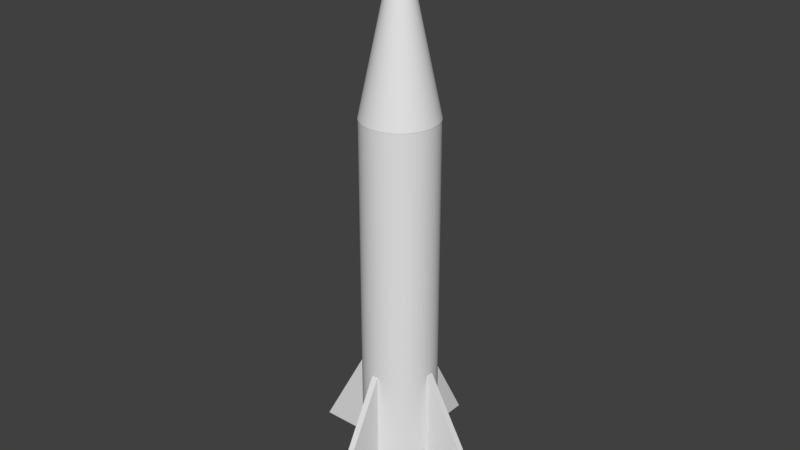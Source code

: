 # Source: Missile.blend  (saved by Blender 2.79.0; exported with 4.5.12 LTS)
import bpy
from mathutils import Matrix  # noqa: F401  (used for matrix-valued properties, if any)

bpy.ops.wm.read_factory_settings(use_empty=True)
scene = bpy.context.scene
scene.name = 'Scene'

# ---- collections
col_collection_1 = bpy.data.collections.new('Collection 1'); scene.collection.children.link(col_collection_1)

# ---- world
world_world = bpy.data.worlds.new('World'); scene.world = world_world
world_world.color = (0.05088, 0.05088, 0.05088)
world_world.use_sun_shadow = False
world_world.sun_shadow_jitter_overblur = 0.0
world_world.cycles.sampling_method = 'MANUAL'

# ---- meshes
me_cube_002 = bpy.data.meshes.new('Cube.002')
me_cube_002.from_pydata([(-0.9284, -0.8839, -0.9804), (-0.3679, -0.8839, 1.203), (-0.9284, 0.8839, -0.9804), (-0.3679, 0.8839, 1.203), (0.9284, -0.8839, -0.9804), (0.3679, -0.8839, 1.203), (0.9284, 0.8839, -0.9804), (0.3679, 0.8839, 1.203)], [], [(0, 1, 3, 2), (2, 3, 7, 6), (6, 7, 5, 4), (4, 5, 1, 0), (2, 6, 4, 0), (7, 3, 1, 5)])
me_cube_002.use_remesh_preserve_volume = False
me_cube_002.use_remesh_preserve_attributes = False
me_cube_002.use_mirror_vertex_groups = False
me_cube_002.update()
me_cube_001 = bpy.data.meshes.new('Cube.001')
me_cube_001.from_pydata([(-0.9284, -0.8839, -0.9804), (-0.3679, -0.8839, 1.203), (-0.9284, 0.8839, -0.9804), (-0.3679, 0.8839, 1.203), (0.9284, -0.8839, -0.9804), (0.3679, -0.8839, 1.203), (0.9284, 0.8839, -0.9804), (0.3679, 0.8839, 1.203)], [], [(0, 1, 3, 2), (2, 3, 7, 6), (6, 7, 5, 4), (4, 5, 1, 0), (2, 6, 4, 0), (7, 3, 1, 5)])
me_cube_001.use_remesh_preserve_volume = False
me_cube_001.use_remesh_preserve_attributes = False
me_cube_001.use_mirror_vertex_groups = False
me_cube_001.update()
me_cone = bpy.data.meshes.new('Cone')
me_cone.from_pydata([(0.0, 1.0, -1.0), (0.06279, 0.998, -1.0), (0.1253, 0.9921, -1.0), (0.1874, 0.9823, -1.0), (0.2487, 0.9686, -1.0), (0.309, 0.9511, -1.0), (0.3681, 0.9298, -1.0), (0.4258, 0.9048, -1.0), (0.4818, 0.8763, -1.0), (0.5358, 0.8443, -1.0), (0.5878, 0.809, -1.0), (0.6374, 0.7705, -1.0), (0.6845, 0.729, -1.0), (0.729, 0.6845, -1.0), (0.7705, 0.6374, -1.0), (0.809, 0.5878, -1.0), (0.8443, 0.5358, -1.0), (0.8763, 0.4818, -1.0), (0.9048, 0.4258, -1.0), (0.9298, 0.3681, -1.0), (0.9511, 0.309, -1.0), (0.9686, 0.2487, -1.0), (0.9823, 0.1874, -1.0), (0.9921, 0.1253, -1.0), (0.998, 0.06279, -1.0), (1.0, -4.013e-07, -1.0), (0.998, -0.06279, -1.0), (0.9921, -0.1253, -1.0), (0.9823, -0.1874, -1.0), (0.9686, -0.2487, -1.0), (0.9511, -0.309, -1.0), (0.9298, -0.3681, -1.0), (0.9048, -0.4258, -1.0), (0.8763, -0.4818, -1.0), (0.8443, -0.5358, -1.0), (0.809, -0.5878, -1.0), (0.7705, -0.6374, -1.0), (0.729, -0.6845, -1.0), (0.6845, -0.729, -1.0), (0.6374, -0.7705, -1.0), (0.5878, -0.809, -1.0), (0.5358, -0.8443, -1.0), (0.4818, -0.8763, -1.0), (0.4258, -0.9048, -1.0), (0.3681, -0.9298, -1.0), (0.309, -0.9511, -1.0), (0.2487, -0.9686, -1.0), (0.1874, -0.9823, -1.0), (0.1253, -0.9921, -1.0), (0.06279, -0.998, -1.0), (-1.041e-06, -1.0, -1.0), (-0.06279, -0.998, -1.0), (-0.1253, -0.9921, -1.0), (-0.1874, -0.9823, -1.0), (-0.2487, -0.9686, -1.0), (-0.309, -0.9511, -1.0), (-0.3681, -0.9298, -1.0), (-0.4258, -0.9048, -1.0), (-0.4818, -0.8763, -1.0), (-0.5358, -0.8443, -1.0), (-0.5878, -0.809, -1.0), (-0.6374, -0.7705, -1.0), (-0.6845, -0.729, -1.0), (-0.729, -0.6845, -1.0), (-0.7705, -0.6374, -1.0), (-0.809, -0.5878, -1.0), (-0.8443, -0.5358, -1.0), (-0.8763, -0.4818, -1.0), (-0.9048, -0.4258, -1.0), (-0.9298, -0.3681, -1.0), (-0.9511, -0.309, -1.0), (-0.9686, -0.2487, -1.0), (-0.9823, -0.1874, -1.0), (0.0, 0.0, 1.0), (-0.9921, -0.1253, -1.0), (-0.998, -0.06279, -1.0), (-1.0, 1.442e-06, -1.0), (-0.998, 0.06279, -1.0), (-0.9921, 0.1253, -1.0), (-0.9823, 0.1874, -1.0), (-0.9686, 0.2487, -1.0), (-0.9511, 0.309, -1.0), (-0.9298, 0.3681, -1.0), (-0.9048, 0.4258, -1.0), (-0.8763, 0.4818, -1.0), (-0.8443, 0.5358, -1.0), (-0.809, 0.5878, -1.0), (-0.7705, 0.6374, -1.0), (-0.729, 0.6845, -1.0), (-0.6845, 0.729, -1.0), (-0.6374, 0.7705, -1.0), (-0.5878, 0.809, -1.0), (-0.5358, 0.8443, -1.0), (-0.4818, 0.8763, -1.0), (-0.4258, 0.9048, -1.0), (-0.3681, 0.9298, -1.0), (-0.309, 0.9511, -1.0), (-0.2487, 0.9686, -1.0), (-0.1874, 0.9823, -1.0), (-0.1253, 0.9921, -1.0), (-0.06279, 0.998, -1.0)], [], [(0, 73, 1), (1, 73, 2), (2, 73, 3), (3, 73, 4), (4, 73, 5), (5, 73, 6), (6, 73, 7), (7, 73, 8), (8, 73, 9), (9, 73, 10), (10, 73, 11), (11, 73, 12), (12, 73, 13), (13, 73, 14), (14, 73, 15), (15, 73, 16), (16, 73, 17), (17, 73, 18), (18, 73, 19), (19, 73, 20), (20, 73, 21), (21, 73, 22), (22, 73, 23), (23, 73, 24), (24, 73, 25), (25, 73, 26), (26, 73, 27), (27, 73, 28), (28, 73, 29), (29, 73, 30), (30, 73, 31), (31, 73, 32), (32, 73, 33), (33, 73, 34), (34, 73, 35), (35, 73, 36), (36, 73, 37), (37, 73, 38), (38, 73, 39), (39, 73, 40), (40, 73, 41), (41, 73, 42), (42, 73, 43), (43, 73, 44), (44, 73, 45), (45, 73, 46), (46, 73, 47), (47, 73, 48), (48, 73, 49), (49, 73, 50), (50, 73, 51), (51, 73, 52), (52, 73, 53), (53, 73, 54), (54, 73, 55), (55, 73, 56), (56, 73, 57), (57, 73, 58), (58, 73, 59), (59, 73, 60), (60, 73, 61), (61, 73, 62), (62, 73, 63), (63, 73, 64), (64, 73, 65), (65, 73, 66), (66, 73, 67), (67, 73, 68), (68, 73, 69), (69, 73, 70), (70, 73, 71), (71, 73, 72), (72, 73, 74), (74, 73, 75), (75, 73, 76), (76, 73, 77), (77, 73, 78), (78, 73, 79), (79, 73, 80), (80, 73, 81), (81, 73, 82), (82, 73, 83), (83, 73, 84), (84, 73, 85), (85, 73, 86), (86, 73, 87), (87, 73, 88), (88, 73, 89), (89, 73, 90), (90, 73, 91), (91, 73, 92), (92, 73, 93), (93, 73, 94), (94, 73, 95), (95, 73, 96), (96, 73, 97), (97, 73, 98), (98, 73, 99), (99, 73, 100), (100, 73, 0), (0, 1, 2, 3, 4, 5, 6, 7, 8, 9, 10, 11, 12, 13, 14, 15, 16, 17, 18, 19, 20, 21, 22, 23, 24, 25, 26, 27, 28, 29, 30, 31, 32, 33, 34, 35, 36, 37, 38, 39, 40, 41, 42, 43, 44, 45, 46, 47, 48, 49, 50, 51, 52, 53, 54, 55, 56, 57, 58, 59, 60, 61, 62, 63, 64, 65, 66, 67, 68, 69, 70, 71, 72, 74, 75, 76, 77, 78, 79, 80, 81, 82, 83, 84, 85, 86, 87, 88, 89, 90, 91, 92, 93, 94, 95, 96, 97, 98, 99, 100)])
me_cone.use_remesh_preserve_volume = False
me_cone.use_remesh_preserve_attributes = False
me_cone.use_mirror_vertex_groups = False
me_cone.update()
me_cylinder = bpy.data.meshes.new('Cylinder')
me_cylinder.from_pydata([(1.119e-09, 1.224, -1.0), (0.0, 1.0, 1.0), (0.07686, 1.222, -1.0), (0.06279, 0.998, 1.0), (0.1534, 1.214, -1.0), (0.1253, 0.9921, 1.0), (0.2294, 1.202, -1.0), (0.1874, 0.9823, 1.0), (0.3044, 1.186, -1.0), (0.2487, 0.9686, 1.0), (0.3783, 1.164, -1.0), (0.309, 0.9511, 1.0), (0.4506, 1.138, -1.0), (0.3681, 0.9298, 1.0), (0.5212, 1.108, -1.0), (0.4258, 0.9048, 1.0), (0.5897, 1.073, -1.0), (0.4818, 0.8763, 1.0), (0.6559, 1.034, -1.0), (0.5358, 0.8443, 1.0), (0.7195, 0.9903, -1.0), (0.5878, 0.809, 1.0), (0.7803, 0.9432, -1.0), (0.6374, 0.7705, 1.0), (0.8379, 0.8923, -1.0), (0.6845, 0.729, 1.0), (0.8923, 0.8379, -1.0), (0.729, 0.6845, 1.0), (0.9432, 0.7803, -1.0), (0.7705, 0.6374, 1.0), (0.9903, 0.7195, -1.0), (0.809, 0.5878, 1.0), (1.034, 0.6559, -1.0), (0.8443, 0.5358, 1.0), (1.073, 0.5897, -1.0), (0.8763, 0.4818, 1.0), (1.108, 0.5212, -1.0), (0.9048, 0.4258, 1.0), (1.138, 0.4506, -1.0), (0.9298, 0.3681, 1.0), (1.164, 0.3783, -1.0), (0.9511, 0.309, 1.0), (1.186, 0.3044, -1.0), (0.9686, 0.2487, 1.0), (1.202, 0.2294, -1.0), (0.9823, 0.1874, 1.0), (1.214, 0.1534, -1.0), (0.9921, 0.1253, 1.0), (1.222, 0.07686, -1.0), (0.998, 0.06279, 1.0), (1.224, -5.713e-07, -1.0), (1.0, -4.013e-07, 1.0), (1.222, -0.07686, -1.0), (0.998, -0.06279, 1.0), (1.214, -0.1534, -1.0), (0.9921, -0.1253, 1.0), (1.202, -0.2294, -1.0), (0.9823, -0.1874, 1.0), (1.186, -0.3044, -1.0), (0.9686, -0.2487, 1.0), (1.164, -0.3783, -1.0), (0.9511, -0.309, 1.0), (1.138, -0.4506, -1.0), (0.9298, -0.3681, 1.0), (1.108, -0.5212, -1.0), (0.9048, -0.4258, 1.0), (1.073, -0.5897, -1.0), (0.8763, -0.4818, 1.0), (1.034, -0.6559, -1.0), (0.8443, -0.5358, 1.0), (0.9903, -0.7195, -1.0), (0.809, -0.5878, 1.0), (0.9432, -0.7803, -1.0), (0.7705, -0.6374, 1.0), (0.8923, -0.8379, -1.0), (0.729, -0.6845, 1.0), (0.8379, -0.8923, -1.0), (0.6845, -0.729, 1.0), (0.7803, -0.9432, -1.0), (0.6374, -0.7705, 1.0), (0.7195, -0.9903, -1.0), (0.5878, -0.809, 1.0), (0.6559, -1.034, -1.0), (0.5358, -0.8443, 1.0), (0.5897, -1.073, -1.0), (0.4818, -0.8763, 1.0), (0.5212, -1.108, -1.0), (0.4258, -0.9048, 1.0), (0.4506, -1.138, -1.0), (0.3681, -0.9298, 1.0), (0.3783, -1.164, -1.0), (0.309, -0.9511, 1.0), (0.3044, -1.186, -1.0), (0.2487, -0.9686, 1.0), (0.2294, -1.202, -1.0), (0.1874, -0.9823, 1.0), (0.1534, -1.214, -1.0), (0.1253, -0.9921, 1.0), (0.07686, -1.222, -1.0), (0.06279, -0.998, 1.0), (-1.273e-06, -1.224, -1.0), (-1.041e-06, -1.0, 1.0), (-0.07686, -1.222, -1.0), (-0.06279, -0.998, 1.0), (-0.1534, -1.214, -1.0), (-0.1253, -0.9921, 1.0), (-0.2294, -1.202, -1.0), (-0.1874, -0.9823, 1.0), (-0.3044, -1.186, -1.0), (-0.2487, -0.9686, 1.0), (-0.3783, -1.164, -1.0), (-0.309, -0.9511, 1.0), (-0.4506, -1.138, -1.0), (-0.3681, -0.9298, 1.0), (-0.5212, -1.108, -1.0), (-0.4258, -0.9048, 1.0), (-0.5897, -1.073, -1.0), (-0.4818, -0.8763, 1.0), (-0.6559, -1.034, -1.0), (-0.5358, -0.8443, 1.0), (-0.7195, -0.9903, -1.0), (-0.5878, -0.809, 1.0), (-0.7803, -0.9432, -1.0), (-0.6374, -0.7705, 1.0), (-0.8379, -0.8923, -1.0), (-0.6845, -0.729, 1.0), (-0.8923, -0.8379, -1.0), (-0.729, -0.6845, 1.0), (-0.9432, -0.7803, -1.0), (-0.7705, -0.6374, 1.0), (-0.9903, -0.7195, -1.0), (-0.809, -0.5878, 1.0), (-1.034, -0.6559, -1.0), (-0.8443, -0.5358, 1.0), (-1.073, -0.5897, -1.0), (-0.8763, -0.4818, 1.0), (-1.108, -0.5212, -1.0), (-0.9048, -0.4258, 1.0), (-1.138, -0.4506, -1.0), (-0.9298, -0.3681, 1.0), (-1.164, -0.3783, -1.0), (-0.9511, -0.309, 1.0), (-1.186, -0.3044, -1.0), (-0.9686, -0.2487, 1.0), (-1.202, -0.2294, -1.0), (-0.9823, -0.1874, 1.0), (-1.214, -0.1534, -1.0), (-0.9921, -0.1253, 1.0), (-1.222, -0.07686, -1.0), (-0.998, -0.06279, 1.0), (-1.224, 1.686e-06, -1.0), (-1.0, 1.442e-06, 1.0), (-1.222, 0.07686, -1.0), (-0.998, 0.06279, 1.0), (-1.214, 0.1534, -1.0), (-0.9921, 0.1253, 1.0), (-1.202, 0.2294, -1.0), (-0.9823, 0.1874, 1.0), (-1.186, 0.3044, -1.0), (-0.9686, 0.2487, 1.0), (-1.164, 0.3783, -1.0), (-0.9511, 0.309, 1.0), (-1.138, 0.4506, -1.0), (-0.9298, 0.3681, 1.0), (-1.108, 0.5212, -1.0), (-0.9048, 0.4258, 1.0), (-1.073, 0.5897, -1.0), (-0.8763, 0.4818, 1.0), (-1.034, 0.6559, -1.0), (-0.8443, 0.5358, 1.0), (-0.9903, 0.7195, -1.0), (-0.809, 0.5878, 1.0), (-0.9432, 0.7803, -1.0), (-0.7705, 0.6374, 1.0), (-0.8923, 0.8379, -1.0), (-0.729, 0.6845, 1.0), (-0.8379, 0.8923, -1.0), (-0.6845, 0.729, 1.0), (-0.7803, 0.9432, -1.0), (-0.6374, 0.7705, 1.0), (-0.7195, 0.9903, -1.0), (-0.5878, 0.809, 1.0), (-0.6559, 1.034, -1.0), (-0.5358, 0.8443, 1.0), (-0.5897, 1.073, -1.0), (-0.4818, 0.8763, 1.0), (-0.5212, 1.108, -1.0), (-0.4258, 0.9048, 1.0), (-0.4506, 1.138, -1.0), (-0.3681, 0.9298, 1.0), (-0.3783, 1.164, -1.0), (-0.309, 0.9511, 1.0), (-0.3044, 1.186, -1.0), (-0.2487, 0.9686, 1.0), (-0.2294, 1.202, -1.0), (-0.1874, 0.9823, 1.0), (-0.1534, 1.214, -1.0), (-0.1253, 0.9921, 1.0), (-0.07686, 1.222, -1.0), (-0.06279, 0.998, 1.0), (0.0, 1.0, -0.8639), (0.06279, 0.998, -0.8639), (0.1253, 0.9921, -0.8639), (0.1874, 0.9823, -0.8639), (0.2487, 0.9686, -0.8639), (0.309, 0.9511, -0.8639), (0.3681, 0.9298, -0.8639), (0.4258, 0.9048, -0.8639), (0.4818, 0.8763, -0.8639), (0.5358, 0.8443, -0.8639), (0.5878, 0.809, -0.8639), (0.6374, 0.7705, -0.8639), (0.6845, 0.729, -0.8639), (0.729, 0.6845, -0.8639), (0.7705, 0.6374, -0.8639), (0.809, 0.5878, -0.8639), (0.8443, 0.5358, -0.8639), (0.8763, 0.4818, -0.8639), (0.9048, 0.4258, -0.8639), (0.9298, 0.3681, -0.8639), (0.9511, 0.309, -0.8639), (0.9686, 0.2487, -0.8639), (0.9823, 0.1874, -0.8639), (0.9921, 0.1253, -0.8639), (0.998, 0.06279, -0.8639), (1.0, -4.013e-07, -0.8639), (0.998, -0.06279, -0.8639), (0.9921, -0.1253, -0.8639), (0.9823, -0.1874, -0.8639), (0.9686, -0.2487, -0.8639), (0.9511, -0.309, -0.8639), (0.9298, -0.3681, -0.8639), (0.9048, -0.4258, -0.8639), (0.8763, -0.4818, -0.8639), (0.8443, -0.5358, -0.8639), (0.809, -0.5878, -0.8639), (0.7705, -0.6374, -0.8639), (0.729, -0.6845, -0.8639), (0.6845, -0.729, -0.8639), (0.6374, -0.7705, -0.8639), (0.5878, -0.809, -0.8639), (0.5358, -0.8443, -0.8639), (0.4818, -0.8763, -0.8639), (0.4258, -0.9048, -0.8639), (0.3681, -0.9298, -0.8639), (0.309, -0.9511, -0.8639), (0.2487, -0.9686, -0.8639), (0.1874, -0.9823, -0.8639), (0.1253, -0.9921, -0.8639), (0.06279, -0.998, -0.8639), (-1.041e-06, -1.0, -0.8639), (-0.06279, -0.998, -0.8639), (-0.1253, -0.9921, -0.8639), (-0.1874, -0.9823, -0.8639), (-0.2487, -0.9686, -0.8639), (-0.309, -0.9511, -0.8639), (-0.3681, -0.9298, -0.8639), (-0.4258, -0.9048, -0.8639), (-0.4818, -0.8763, -0.8639), (-0.5358, -0.8443, -0.8639), (-0.5878, -0.809, -0.8639), (-0.6374, -0.7705, -0.8639), (-0.6845, -0.729, -0.8639), (-0.729, -0.6845, -0.8639), (-0.7705, -0.6374, -0.8639), (-0.809, -0.5878, -0.8639), (-0.8443, -0.5358, -0.8639), (-0.8763, -0.4818, -0.8639), (-0.9048, -0.4258, -0.8639), (-0.9298, -0.3681, -0.8639), (-0.9511, -0.309, -0.8639), (-0.9686, -0.2487, -0.8639), (-0.9823, -0.1874, -0.8639), (-0.9921, -0.1253, -0.8639), (-0.998, -0.06279, -0.8639), (-1.0, 1.442e-06, -0.8639), (-0.998, 0.06279, -0.8639), (-0.9921, 0.1253, -0.8639), (-0.9823, 0.1874, -0.8639), (-0.9686, 0.2487, -0.8639), (-0.9511, 0.309, -0.8639), (-0.9298, 0.3681, -0.8639), (-0.9048, 0.4258, -0.8639), (-0.8763, 0.4818, -0.8639), (-0.8443, 0.5358, -0.8639), (-0.809, 0.5878, -0.8639), (-0.7705, 0.6374, -0.8639), (-0.729, 0.6845, -0.8639), (-0.6845, 0.729, -0.8639), (-0.6374, 0.7705, -0.8639), (-0.5878, 0.809, -0.8639), (-0.5358, 0.8443, -0.8639), (-0.4818, 0.8763, -0.8639), (-0.4258, 0.9048, -0.8639), (-0.3681, 0.9298, -0.8639), (-0.309, 0.9511, -0.8639), (-0.2487, 0.9686, -0.8639), (-0.1874, 0.9823, -0.8639), (-0.1253, 0.9921, -0.8639), (-0.06279, 0.998, -0.8639)], [], [(200, 1, 3, 201), (201, 3, 5, 202), (202, 5, 7, 203), (203, 7, 9, 204), (204, 9, 11, 205), (205, 11, 13, 206), (206, 13, 15, 207), (207, 15, 17, 208), (208, 17, 19, 209), (209, 19, 21, 210), (210, 21, 23, 211), (211, 23, 25, 212), (212, 25, 27, 213), (213, 27, 29, 214), (214, 29, 31, 215), (215, 31, 33, 216), (216, 33, 35, 217), (217, 35, 37, 218), (218, 37, 39, 219), (219, 39, 41, 220), (220, 41, 43, 221), (221, 43, 45, 222), (222, 45, 47, 223), (223, 47, 49, 224), (224, 49, 51, 225), (225, 51, 53, 226), (226, 53, 55, 227), (227, 55, 57, 228), (228, 57, 59, 229), (229, 59, 61, 230), (230, 61, 63, 231), (231, 63, 65, 232), (232, 65, 67, 233), (233, 67, 69, 234), (234, 69, 71, 235), (235, 71, 73, 236), (236, 73, 75, 237), (237, 75, 77, 238), (238, 77, 79, 239), (239, 79, 81, 240), (240, 81, 83, 241), (241, 83, 85, 242), (242, 85, 87, 243), (243, 87, 89, 244), (244, 89, 91, 245), (245, 91, 93, 246), (246, 93, 95, 247), (247, 95, 97, 248), (248, 97, 99, 249), (249, 99, 101, 250), (250, 101, 103, 251), (251, 103, 105, 252), (252, 105, 107, 253), (253, 107, 109, 254), (254, 109, 111, 255), (255, 111, 113, 256), (256, 113, 115, 257), (257, 115, 117, 258), (258, 117, 119, 259), (259, 119, 121, 260), (260, 121, 123, 261), (261, 123, 125, 262), (262, 125, 127, 263), (263, 127, 129, 264), (264, 129, 131, 265), (265, 131, 133, 266), (266, 133, 135, 267), (267, 135, 137, 268), (268, 137, 139, 269), (269, 139, 141, 270), (270, 141, 143, 271), (271, 143, 145, 272), (272, 145, 147, 273), (273, 147, 149, 274), (274, 149, 151, 275), (275, 151, 153, 276), (276, 153, 155, 277), (277, 155, 157, 278), (278, 157, 159, 279), (279, 159, 161, 280), (280, 161, 163, 281), (281, 163, 165, 282), (282, 165, 167, 283), (283, 167, 169, 284), (284, 169, 171, 285), (285, 171, 173, 286), (286, 173, 175, 287), (287, 175, 177, 288), (288, 177, 179, 289), (289, 179, 181, 290), (290, 181, 183, 291), (291, 183, 185, 292), (292, 185, 187, 293), (293, 187, 189, 294), (294, 189, 191, 295), (295, 191, 193, 296), (296, 193, 195, 297), (297, 195, 197, 298), (3, 1, 199, 197, 195, 193, 191, 189, 187, 185, 183, 181, 179, 177, 175, 173, 171, 169, 167, 165, 163, 161, 159, 157, 155, 153, 151, 149, 147, 145, 143, 141, 139, 137, 135, 133, 131, 129, 127, 125, 123, 121, 119, 117, 115, 113, 111, 109, 107, 105, 103, 101, 99, 97, 95, 93, 91, 89, 87, 85, 83, 81, 79, 77, 75, 73, 71, 69, 67, 65, 63, 61, 59, 57, 55, 53, 51, 49, 47, 45, 43, 41, 39, 37, 35, 33, 31, 29, 27, 25, 23, 21, 19, 17, 15, 13, 11, 9, 7, 5), (298, 197, 199, 299), (299, 199, 1, 200), (0, 2, 4, 6, 8, 10, 12, 14, 16, 18, 20, 22, 24, 26, 28, 30, 32, 34, 36, 38, 40, 42, 44, 46, 48, 50, 52, 54, 56, 58, 60, 62, 64, 66, 68, 70, 72, 74, 76, 78, 80, 82, 84, 86, 88, 90, 92, 94, 96, 98, 100, 102, 104, 106, 108, 110, 112, 114, 116, 118, 120, 122, 124, 126, 128, 130, 132, 134, 136, 138, 140, 142, 144, 146, 148, 150, 152, 154, 156, 158, 160, 162, 164, 166, 168, 170, 172, 174, 176, 178, 180, 182, 184, 186, 188, 190, 192, 194, 196, 198), (198, 299, 200, 0), (196, 298, 299, 198), (194, 297, 298, 196), (192, 296, 297, 194), (190, 295, 296, 192), (188, 294, 295, 190), (186, 293, 294, 188), (184, 292, 293, 186), (182, 291, 292, 184), (180, 290, 291, 182), (178, 289, 290, 180), (176, 288, 289, 178), (174, 287, 288, 176), (172, 286, 287, 174), (170, 285, 286, 172), (168, 284, 285, 170), (166, 283, 284, 168), (164, 282, 283, 166), (162, 281, 282, 164), (160, 280, 281, 162), (158, 279, 280, 160), (156, 278, 279, 158), (154, 277, 278, 156), (152, 276, 277, 154), (150, 275, 276, 152), (148, 274, 275, 150), (146, 273, 274, 148), (144, 272, 273, 146), (142, 271, 272, 144), (140, 270, 271, 142), (138, 269, 270, 140), (136, 268, 269, 138), (134, 267, 268, 136), (132, 266, 267, 134), (130, 265, 266, 132), (128, 264, 265, 130), (126, 263, 264, 128), (124, 262, 263, 126), (122, 261, 262, 124), (120, 260, 261, 122), (118, 259, 260, 120), (116, 258, 259, 118), (114, 257, 258, 116), (112, 256, 257, 114), (110, 255, 256, 112), (108, 254, 255, 110), (106, 253, 254, 108), (104, 252, 253, 106), (102, 251, 252, 104), (100, 250, 251, 102), (98, 249, 250, 100), (96, 248, 249, 98), (94, 247, 248, 96), (92, 246, 247, 94), (90, 245, 246, 92), (88, 244, 245, 90), (86, 243, 244, 88), (84, 242, 243, 86), (82, 241, 242, 84), (80, 240, 241, 82), (78, 239, 240, 80), (76, 238, 239, 78), (74, 237, 238, 76), (72, 236, 237, 74), (70, 235, 236, 72), (68, 234, 235, 70), (66, 233, 234, 68), (64, 232, 233, 66), (62, 231, 232, 64), (60, 230, 231, 62), (58, 229, 230, 60), (56, 228, 229, 58), (54, 227, 228, 56), (52, 226, 227, 54), (50, 225, 226, 52), (48, 224, 225, 50), (46, 223, 224, 48), (44, 222, 223, 46), (42, 221, 222, 44), (40, 220, 221, 42), (38, 219, 220, 40), (36, 218, 219, 38), (34, 217, 218, 36), (32, 216, 217, 34), (30, 215, 216, 32), (28, 214, 215, 30), (26, 213, 214, 28), (24, 212, 213, 26), (22, 211, 212, 24), (20, 210, 211, 22), (18, 209, 210, 20), (16, 208, 209, 18), (14, 207, 208, 16), (12, 206, 207, 14), (10, 205, 206, 12), (8, 204, 205, 10), (6, 203, 204, 8), (4, 202, 203, 6), (2, 201, 202, 4), (0, 200, 201, 2)])
me_cylinder.use_remesh_preserve_volume = False
me_cylinder.use_remesh_preserve_attributes = False
me_cylinder.use_mirror_vertex_groups = False
me_cylinder.update()

# ---- objects
ob_cube_001 = bpy.data.objects.new('Cube.001', me_cube_002)
ob_cube = bpy.data.objects.new('Cube', me_cube_001)
ob_cone = bpy.data.objects.new('Cone', me_cone)
ob_cylinder = bpy.data.objects.new('Cylinder', me_cylinder)

# ---- transforms, parenting, visibility, modifiers, constraints
ob_cube_001.location = (0.0, 0.0, 0.5618)
ob_cube_001.rotation_euler = (0.0, -0.0, 1.571)
ob_cube_001.scale = (1.0, 0.03464, 0.4692)
ob_cube_001.lineart.crease_threshold = 0.0
ob_cube.location = (0.0, 0.0, 0.5618)
ob_cube.scale = (1.0, 0.03464, 0.4692)
ob_cube.lineart.crease_threshold = 0.0
ob_cone.location = (0.0, 0.0, 4.466)
ob_cone.scale = (0.3628, 0.3628, 0.8633)
ob_cone.lineart.crease_threshold = 0.0
ob_cylinder.location = (0.0, 0.0, 1.72)
ob_cylinder.scale = (0.3598, 0.3598, 1.895)
ob_cylinder.lineart.crease_threshold = 0.0

# ---- collection membership
col_collection_1.objects.link(ob_cube_001)
col_collection_1.objects.link(ob_cube)
col_collection_1.objects.link(ob_cone)
col_collection_1.objects.link(ob_cylinder)

# ---- scene / render settings (as saved in the file)
scene.frame_start = 1; scene.frame_end = 250; scene.frame_set(1)
scene.render.engine = 'BLENDER_EEVEE_NEXT'
scene.render.resolution_percentage = 50
scene.render.dither_intensity = 0.0
scene.cycles.use_denoising = False
scene.cycles.samples = 128
scene.cycles.sampling_pattern = 'TABULATED_SOBOL'
scene.cycles.use_adaptive_sampling = False
scene.cycles.use_light_tree = False
scene.cycles.blur_glossy = 0.0
scene.cycles.sample_clamp_indirect = 0.0
scene.view_settings.view_transform = 'Standard'
bpy.context.view_layer.update()

# ---- added for rendering (the .blend has no active camera and no usable light): camera, sun
cam_auto = bpy.data.cameras.new('AutoCamera')
cam_auto.lens = 50.0
cam_auto.sensor_width = 36.0
cam_auto.clip_end = 1000.0
ob_auto_camera = bpy.data.objects.new('AutoCamera', cam_auto)
scene.collection.objects.link(ob_auto_camera)
ob_auto_camera.location = (5.64239, -6.77087, 7.09129)
ob_auto_camera.rotation_euler = (1.09748, -7.21219e-08, 0.694738)
scene.camera = ob_auto_camera
light_auto_sun = bpy.data.lights.new('AutoSun', 'SUN')
light_auto_sun.energy = 3.0
light_auto_sun.angle = 0.0523599
ob_auto_sun = bpy.data.objects.new('AutoSun', light_auto_sun)
scene.collection.objects.link(ob_auto_sun)
ob_auto_sun.rotation_euler = (0.872665, 0.174533, 0.523599)
bpy.context.view_layer.update()
